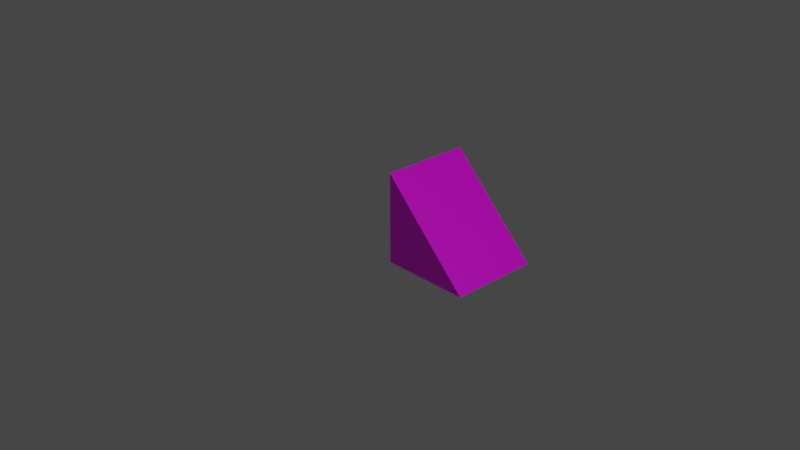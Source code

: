 # Source: simple_models_slope_1x1x1.blend  (saved by Blender 2.93.20; exported with 4.5.12 LTS)
import bpy
from mathutils import Matrix  # noqa: F401  (used for matrix-valued properties, if any)

bpy.ops.wm.read_factory_settings(use_empty=True)
scene = bpy.context.scene
scene.name = 'Scene'

# ---- collections
col_collection = bpy.data.collections.new('Collection'); scene.collection.children.link(col_collection)

# ---- images (referenced by path relative to the original .blend; pixels are not part of the script)
import os
ASSET_DIR = os.environ.get("B2B_ASSET_DIR", "")  # directory of the original .blend (textures are referenced by path, not embedded)
HERE = os.path.dirname(os.path.abspath(__file__))  # packed textures are extracted next to this script under _unpacked/

def load_image(name, relpath, width, height, colorspace="sRGB"):
    """Load a texture the original file referenced (path relative to the .blend, or extracted next to this script)."""
    p = next((c for c in (os.path.join(HERE, relpath), os.path.join(ASSET_DIR, relpath)) if relpath and os.path.exists(c)), "")
    if p:
        img = bpy.data.images.load(p, check_existing=True)
        img.name = name
    else:  # same state as the original file: an image datablock whose file is absent (Cycles renders it pink)
        img = bpy.data.images.new(name, width, height)
        img.source = "FILE"
        img.filepath = "//" + (relpath or name)
    img.colorspace_settings.name = colorspace
    return img
img_simple_models_sample_slope_1x1x1_map_png = load_image('simple_models_sample_slope_1x1x1_map.png', 'simple_models_sample_slope_1x1x1_map.png', 1024, 1024, 'sRGB')

# ---- materials (node trees are filled in below, after node groups)
mat_material = bpy.data.materials.new('Material')
mat_material.alpha_threshold = 0.0
mat_material.use_transparent_shadow = False
mat_material.line_color = (0.0, 0.0, 0.0, 1.0)

# ---- material node trees
mat_material.use_nodes = True; mat_material.node_tree.nodes.clear()
_N = mat_material.node_tree.nodes; _L = mat_material.node_tree.links
n0 = _N.new('ShaderNodeOutputMaterial'); n0.name = 'Material Output'; n0.location = (300, 300)
n1 = _N.new('ShaderNodeBsdfPrincipled'); n1.name = 'Principled BSDF'; n1.location = (10, 300)
n1.distribution = 'GGX'
n1.subsurface_method = 'BURLEY'
n1.inputs[2].default_value = 0.4
n1.inputs[3].default_value = 1.45
n1.inputs[27].default_value = (0.0, 0.0, 0.0, 1.0)
n1.inputs[28].default_value = 1.0
n2 = _N.new('ShaderNodeTexImage'); n2.name = 'Image Texture'; n2.location = (-280, 280)
n2.image = img_simple_models_sample_slope_1x1x1_map_png
_L.new(n1.outputs[0], n0.inputs[0])
_L.new(n2.outputs[0], n1.inputs[0])
n0.is_active_output = True

# ---- world
world_world = bpy.data.worlds.new('World'); scene.world = world_world
world_world.use_nodes = True; world_world.node_tree.nodes.clear()
_N = world_world.node_tree.nodes; _L = world_world.node_tree.links
n0 = _N.new('ShaderNodeOutputWorld'); n0.name = 'World Output'; n0.location = (300, 300)
n1 = _N.new('ShaderNodeBackground'); n1.name = 'Background'; n1.location = (10, 300)
n1.inputs[0].default_value = (0.05088, 0.05088, 0.05088, 1.0)
_L.new(n1.outputs[0], n0.inputs[0])
n0.is_active_output = True
world_world.color = (0.05088, 0.05088, 0.05088)
world_world.use_sun_shadow = False
world_world.sun_shadow_jitter_overblur = 0.0

# ---- cameras
cam_camera = bpy.data.cameras.new('Camera')
cam_camera.clip_end = 100.0
cam_camera.ortho_scale = 7.314

# ---- lights
light_light = bpy.data.lights.new('Light', 'POINT')
light_light.transmission_factor = 0.0
light_light.energy = 1000.0
light_light.shadow_soft_size = 0.1
light_light.shadow_maximum_resolution = 0.006
light_light.use_absolute_resolution = True

# ---- meshes
me_cube = bpy.data.meshes.new('Cube')
me_cube.from_pydata([(1.0, 1.0, -1.0), (1.0, -1.0, 1.0), (1.0, -1.0, -1.0), (-1.0, 1.0, -1.0), (-1.0, -1.0, 1.0), (-1.0, -1.0, -1.0)], [], [(2, 1, 4, 5), (3, 0, 2, 5), (5, 4, 3), (2, 0, 1), (3, 4, 1, 0)])
_uv = me_cube.uv_layers.new(name='UVMap')
_uv.uv.foreach_set('vector', [0.3333, 0.0, 0.3333, 0.5, 0.0, 0.5, 0.0, 0.0, 1.0, 0.5, 0.6667, 0.5, 0.6667, 0.0, 1.0, 0.0, 1.0, 0.5, 1.0, 1.0, 0.6667, 0.5, 0.0, 0.5, 0.3333, 0.5, 0.0, 1.0, 0.6667, 0.0, 0.6667, 1.0, 0.3333, 1.0, 0.3333, 0.0])
me_cube.materials.append(mat_material)
me_cube.use_remesh_preserve_volume = False
me_cube.use_remesh_preserve_attributes = False
me_cube.use_mirror_vertex_groups = False
me_cube.update()

# ---- objects
ob_cube = bpy.data.objects.new('Cube', me_cube)
ob_light = bpy.data.objects.new('Light', light_light)
ob_camera = bpy.data.objects.new('Camera', cam_camera)

# ---- transforms, parenting, visibility, modifiers, constraints
ob_cube.location = (0.0, 0.0, 0.0)
ob_cube.scale = (0.5, 0.5, 0.5)
ob_cube.lock_rotations_4d = False
ob_cube.empty_display_type = 'ARROWS'
ob_cube.lineart.crease_threshold = 0.0
ob_light.location = (1.02, 6.673, 5.904)
ob_light.rotation_euler = (0.6503, 0.05522, 1.866)
ob_light.lock_location = (False, False, True)
ob_light.lock_rotation = (True, True, True)
ob_light.lock_rotations_4d = False
ob_light.empty_display_type = 'ARROWS'
ob_light.color = (0.0, 0.0, 0.0, 0.0)
ob_light.lineart.crease_threshold = 0.0
ob_camera.location = (7.359, 6.926, 4.958)
ob_camera.rotation_euler = (1.109, 0.0, 2.386)
ob_camera.lock_location = (True, True, True)
ob_camera.lock_rotation = (True, True, True)
ob_camera.lock_rotations_4d = False
ob_camera.empty_display_type = 'ARROWS'
ob_camera.color = (0.0, 0.0, 0.0, 0.0)
ob_camera.display_type = 'WIRE'
ob_camera.lineart.crease_threshold = 0.0

# ---- collection membership
col_collection.objects.link(ob_cube)
col_collection.objects.link(ob_light)
col_collection.objects.link(ob_camera)

# ---- scene / render settings (as saved in the file)
scene.camera = ob_camera
scene.frame_start = 1; scene.frame_end = 250; scene.frame_set(1)
scene.render.engine = 'BLENDER_EEVEE_NEXT'
scene.cycles.use_denoising = False
scene.cycles.samples = 128
scene.cycles.sampling_pattern = 'TABULATED_SOBOL'
scene.cycles.use_adaptive_sampling = False
scene.cycles.use_light_tree = False
scene.view_settings.view_transform = 'Filmic'
bpy.context.view_layer.update()

